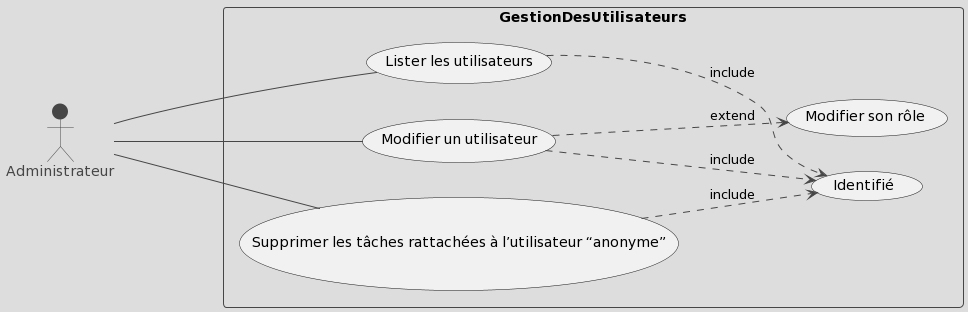

The diagram above was rendered by PlantUML. Its source (embedded in the PNG):
@startuml
!theme toy
left to right direction
skinparam packageStyle rectangle

actor Administrateur

rectangle GestionDesUtilisateurs {
  Administrateur --- (Lister les utilisateurs)
  Administrateur --- (Modifier un utilisateur)
  Administrateur --- (Supprimer les tâches rattachées à l’utilisateur “anonyme”)
  (Lister les utilisateurs) ..> (Identifié): include
  (Modifier un utilisateur) ..> (Identifié): include
  (Modifier un utilisateur) ..> (Modifier son rôle): extend
  (Supprimer les tâches rattachées à l’utilisateur “anonyme”) ..> (Identifié): include
}
@enduml